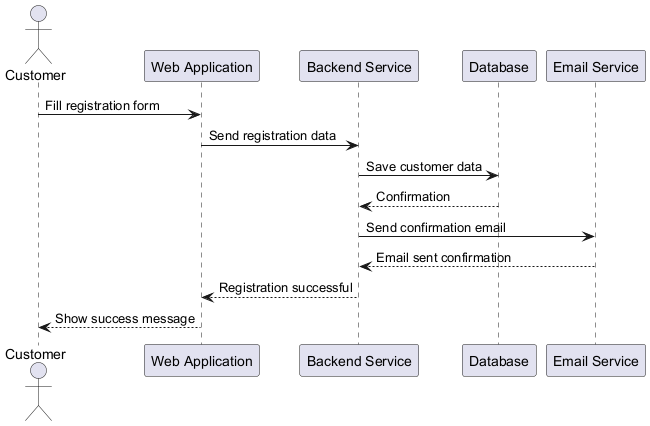

The diagram above was rendered by PlantUML. Its source (embedded in the PNG):
@startuml
actor Customer
participant "Web Application" as WebApp
participant "Backend Service" as Backend
participant "Database" as DB
participant "Email Service" as EmailService

Customer -> WebApp: Fill registration form
WebApp -> Backend: Send registration data
Backend -> DB: Save customer data
DB --> Backend: Confirmation
Backend -> EmailService: Send confirmation email
EmailService --> Backend: Email sent confirmation
Backend --> WebApp: Registration successful
WebApp --> Customer: Show success message
@enduml